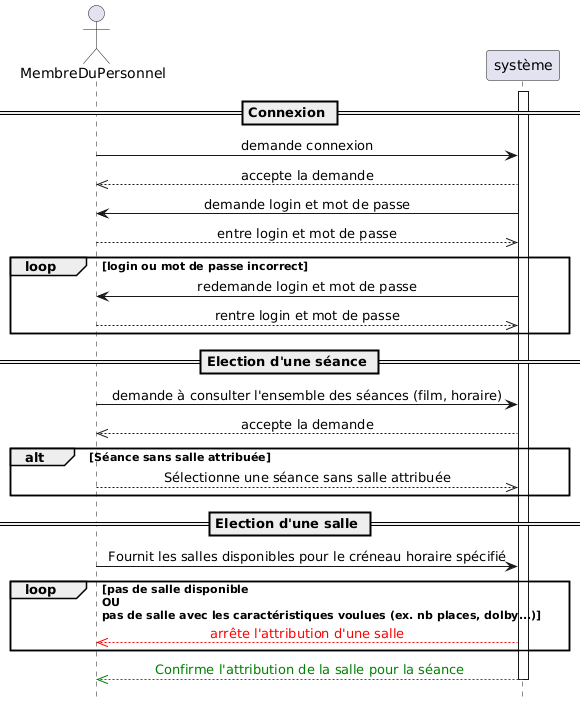

The diagram above was rendered by PlantUML. Its source (embedded in the PNG):
@startuml
hide footbox
skinparam sequenceMessageAlign center

actor MembreDuPersonnel
participant système


Activate système

== Connexion ==

MembreDuPersonnel -> système : demande connexion
MembreDuPersonnel <<-- système : accepte la demande

MembreDuPersonnel <- système : demande login et mot de passe
MembreDuPersonnel -->> système : entre login et mot de passe


loop login ou mot de passe incorrect
    MembreDuPersonnel <- système : redemande login et mot de passe

    MembreDuPersonnel -->> système : rentre login et mot de passe
end

== Election d'une séance ==

MembreDuPersonnel -> système : demande à consulter l'ensemble des séances (film, horaire)
MembreDuPersonnel <<-- système : accepte la demande


alt Séance sans salle attribuée
   MembreDuPersonnel -->> système : Sélectionne une séance sans salle attribuée
end


== Election d'une salle ==

MembreDuPersonnel -> système : Fournit les salles disponibles pour le créneau horaire spécifié

loop pas de salle disponible \nOU\npas de salle avec les caractéristiques voulues (ex. nb places, dolby...)
   MembreDuPersonnel <<[#red]-- système : <font color=red>arrête l'attribution d'une salle</font>
end

MembreDuPersonnel <<[#green]-- système : <font color=green>Confirme l'attribution de la salle pour la séance</font>

Deactivate système
@enduml